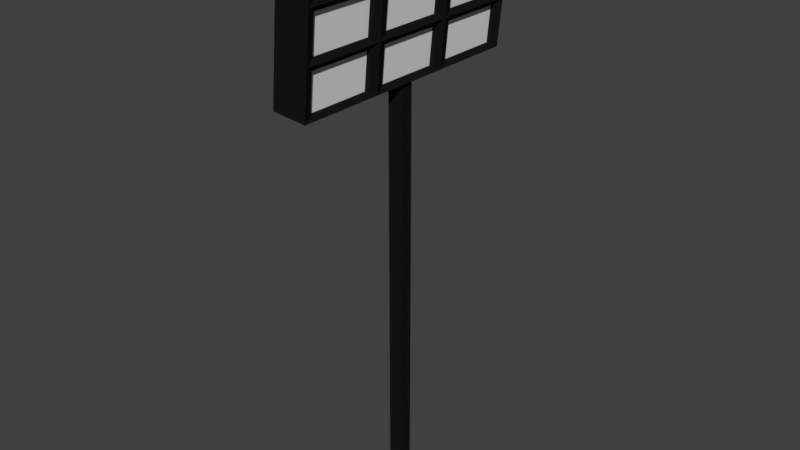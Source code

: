 # Source: Light.blend  (saved by Blender 2.79.0; exported with 4.5.12 LTS)
import bpy
from mathutils import Matrix  # noqa: F401  (used for matrix-valued properties, if any)

bpy.ops.wm.read_factory_settings(use_empty=True)
scene = bpy.context.scene
scene.name = 'Scene'

# ---- collections
col_collection_1 = bpy.data.collections.new('Collection 1'); scene.collection.children.link(col_collection_1)

# ---- materials (node trees are filled in below, after node groups)
mat_base = bpy.data.materials.new('base')
mat_base.alpha_threshold = 0.0
mat_base.use_transparent_shadow = False
mat_base.diffuse_color = (0.009018, 0.009018, 0.009018, 1.0)
mat_base.roughness = 0.5
mat_base.line_color = (0.0, 0.0, 0.0, 1.0)
mat_light = bpy.data.materials.new('light')
mat_light.alpha_threshold = 0.0
mat_light.use_transparent_shadow = False
mat_light.roughness = 0.5

# ---- material node trees

# ---- world
world_world = bpy.data.worlds.new('World'); scene.world = world_world
world_world.color = (0.05088, 0.05088, 0.05088)
world_world.use_sun_shadow = False
world_world.sun_shadow_jitter_overblur = 0.0
world_world.cycles.sampling_method = 'MANUAL'

# ---- meshes
me_cube = bpy.data.meshes.new('Cube')
me_cube.from_pydata([(0.12, 0.12, 0.0), (0.12, -0.12, 0.0), (-0.12, -0.12, 0.0), (-0.12, 0.12, 0.0), (0.12, 0.12, 7.2), (0.12, -0.12, 7.2), (-0.12, -0.12, 7.2), (-0.12, 0.12, 7.2), (0.12, 0.12, 9.6), (0.12, -0.12, 9.6), (-0.12, 0.12, 9.6), (-0.12, -0.12, 9.6), (0.183, 2.16, 7.178), (0.183, -2.16, 7.178), (-0.4036, 2.16, 7.232), (-0.4036, -2.16, 7.232), (0.4036, 2.16, 9.568), (0.4036, -2.16, 9.568), (-0.183, 2.16, 9.622), (-0.183, -2.16, 9.622), (0.183, 0.72, 7.178), (0.183, -0.72, 7.178), (0.4036, 0.72, 9.568), (0.4036, -0.72, 9.568), (0.2565, -2.16, 7.975), (0.33, -2.16, 8.771), (0.2565, 2.16, 7.975), (0.33, 2.16, 8.771), (0.2565, -0.72, 7.975), (0.33, -0.72, 8.771), (0.2565, 0.72, 7.975), (0.33, 0.72, 8.771), (0.1498, -0.864, 7.258), (0.1498, -2.016, 7.258), (0.3556, -0.864, 9.488), (0.3556, -2.016, 9.488), (0.2968, -2.016, 8.851), (0.2968, 2.016, 8.851), (0.3556, 2.016, 9.488), (0.1498, 2.016, 7.258), (0.1498, 0.864, 7.258), (0.3556, 0.864, 9.488), (0.2086, -2.016, 7.895), (0.2086, 2.016, 7.895), (0.2968, -0.864, 8.851), (0.2086, -0.864, 7.895), (0.2968, 0.864, 8.851), (0.2086, 0.864, 7.895), (0.2233, -0.576, 8.054), (0.2821, -0.576, 8.692), (0.2233, 0.576, 8.054), (0.2821, 0.576, 8.692), (0.2233, -2.016, 8.054), (0.2821, -2.016, 8.692), (0.2233, 2.016, 8.054), (0.2821, 2.016, 8.692), (0.2233, -0.864, 8.054), (0.2821, -0.864, 8.692), (0.2233, 0.864, 8.054), (0.2821, 0.864, 8.692), (0.1498, 0.576, 7.258), (0.1498, -0.576, 7.258), (0.3556, 0.576, 9.488), (0.3556, -0.576, 9.488), (0.2968, -0.576, 8.851), (0.2086, -0.576, 7.895), (0.2968, 0.576, 8.851), (0.2086, 0.576, 7.895), (0.08163, -0.864, 7.258), (0.08163, -2.016, 7.258), (0.2875, -0.864, 9.488), (0.2875, -2.016, 9.488), (0.2287, -2.016, 8.851), (0.2287, 2.016, 8.851), (0.2875, 2.016, 9.488), (0.08163, 2.016, 7.258), (0.08163, 0.864, 7.258), (0.2875, 0.864, 9.488), (0.1404, -2.016, 7.895), (0.1404, 2.016, 7.895), (0.2287, -0.864, 8.851), (0.1404, -0.864, 7.895), (0.2287, 0.864, 8.851), (0.1404, 0.864, 7.895), (0.1551, -0.576, 8.054), (0.214, -0.576, 8.692), (0.1551, 0.576, 8.054), (0.214, 0.576, 8.692), (0.1551, -2.016, 8.054), (0.214, -2.016, 8.692), (0.1551, 2.016, 8.054), (0.214, 2.016, 8.692), (0.1551, -0.864, 8.054), (0.214, -0.864, 8.692), (0.1551, 0.864, 8.054), (0.214, 0.864, 8.692), (0.08163, 0.576, 7.258), (0.08163, -0.576, 7.258), (0.2875, 0.576, 9.488), (0.2875, -0.576, 9.488), (0.2287, -0.576, 8.851), (0.1404, -0.576, 7.895), (0.2287, 0.576, 8.851), (0.1404, 0.576, 7.895)], [], [(0, 1, 2, 3), (5, 4, 12, 20, 21, 13), (0, 4, 5, 1), (1, 5, 6, 2), (2, 6, 7, 3), (4, 0, 3, 7), (8, 10, 11, 9), (6, 5, 13, 15), (8, 9, 17, 23, 22, 16), (9, 11, 19, 17), (15, 13, 24, 25, 17, 19), (24, 13, 33, 42), (14, 15, 19, 18), (12, 14, 18, 16, 27, 26), (11, 10, 18, 19), (10, 8, 16, 18), (7, 6, 15, 14), (4, 7, 14, 12), (22, 31, 46, 41), (28, 21, 61, 65), (26, 30, 47, 43), (31, 30, 58, 59), (31, 22, 62, 66), (30, 31, 51, 50), (23, 17, 35, 34), (29, 25, 53, 57), (36, 44, 80, 72), (45, 42, 78, 81), (47, 40, 76, 83), (41, 46, 82, 77), (31, 27, 37, 46), (30, 20, 40, 47), (12, 26, 43, 39), (13, 21, 32, 33), (28, 24, 42, 45), (17, 25, 36, 35), (20, 12, 39, 40), (25, 29, 44, 36), (29, 23, 34, 44), (27, 16, 38, 37), (21, 28, 45, 32), (16, 22, 41, 38), (64, 66, 102, 100), (28, 30, 50, 48), (29, 28, 48, 49), (31, 29, 49, 51), (32, 45, 81, 68), (67, 65, 101, 103), (30, 26, 54, 58), (26, 27, 55, 54), (25, 24, 52, 53), (24, 28, 56, 52), (28, 29, 57, 56), (27, 31, 59, 55), (51, 49, 85, 87), (44, 34, 70, 80), (30, 28, 65, 67), (22, 23, 63, 62), (20, 30, 67, 60), (21, 20, 60, 61), (23, 29, 64, 63), (29, 31, 66, 64), (82, 73, 74, 77), (72, 80, 70, 71), (69, 68, 81, 78), (76, 75, 79, 83), (84, 86, 87, 85), (88, 92, 93, 89), (94, 90, 91, 95), (100, 102, 98, 99), (97, 96, 103, 101), (53, 52, 88, 89), (33, 32, 68, 69), (43, 47, 83, 79), (54, 55, 91, 90), (34, 35, 71, 70), (46, 37, 73, 82), (56, 57, 93, 92), (35, 36, 72, 71), (61, 60, 96, 97), (59, 58, 94, 95), (37, 38, 74, 73), (62, 63, 99, 98), (52, 56, 92, 88), (40, 39, 75, 76), (63, 64, 100, 99), (57, 53, 89, 93), (38, 41, 77, 74), (49, 48, 84, 85), (65, 61, 97, 101), (58, 54, 90, 94), (42, 33, 69, 78), (50, 51, 87, 86), (66, 62, 98, 102), (55, 59, 95, 91), (39, 43, 79, 75), (48, 50, 86, 84), (60, 67, 103, 96)])
me_cube.polygons.foreach_set('material_index', [0, 0, 0, 0, 0, 0, 0, 0, 0, 0, 0, 0, 0, 0, 0, 0, 0, 0, 0, 0, 0, 0, 0, 0, 0, 0, 0, 0, 0, 0, 0, 0, 0, 0, 0, 0, 0, 0, 0, 0, 0, 0, 0, 0, 0, 0, 0, 0, 0, 0, 0, 0, 0, 0, 0, 0, 0, 0, 0, 0, 0, 0, 1, 1, 1, 1, 1, 1, 1, 1, 1, 0, 0, 0, 0, 0, 0, 0, 0, 0, 0, 0, 0, 0, 0, 0, 0, 0, 0, 0, 0, 0, 0, 0, 0, 0, 0, 0])
me_cube.materials.append(mat_base)
me_cube.materials.append(mat_light)
me_cube.use_remesh_preserve_volume = False
me_cube.use_remesh_preserve_attributes = False
me_cube.use_mirror_vertex_groups = False
me_cube.update()

# ---- objects
ob_light = bpy.data.objects.new('Light', me_cube)

# ---- transforms, parenting, visibility, modifiers, constraints
ob_light.location = (0.0, 0.0, 0.0)
ob_light.lock_rotations_4d = False
ob_light.empty_display_type = 'ARROWS'
ob_light.lineart.crease_threshold = 0.0

# ---- collection membership
col_collection_1.objects.link(ob_light)

# ---- scene / render settings (as saved in the file)
scene.frame_start = 1; scene.frame_end = 250; scene.frame_set(1)
scene.render.engine = 'BLENDER_EEVEE_NEXT'
scene.render.resolution_percentage = 50
scene.render.dither_intensity = 0.0
scene.cycles.use_denoising = False
scene.cycles.samples = 128
scene.cycles.sampling_pattern = 'TABULATED_SOBOL'
scene.cycles.use_adaptive_sampling = False
scene.cycles.use_light_tree = False
scene.cycles.blur_glossy = 0.0
scene.cycles.sample_clamp_indirect = 0.0
scene.view_settings.view_transform = 'Standard'
bpy.context.view_layer.update()

# ---- added for rendering (the .blend has no active camera and no usable light): camera, sun
cam_auto = bpy.data.cameras.new('AutoCamera')
cam_auto.lens = 50.0
cam_auto.sensor_width = 36.0
cam_auto.clip_end = 1000.0
ob_auto_camera = bpy.data.objects.new('AutoCamera', cam_auto)
scene.collection.objects.link(ob_auto_camera)
ob_auto_camera.location = (9.78713, -11.7446, 12.6407)
ob_auto_camera.rotation_euler = (1.09748, -7.21219e-08, 0.694738)
scene.camera = ob_auto_camera
light_auto_sun = bpy.data.lights.new('AutoSun', 'SUN')
light_auto_sun.energy = 3.0
light_auto_sun.angle = 0.0523599
ob_auto_sun = bpy.data.objects.new('AutoSun', light_auto_sun)
scene.collection.objects.link(ob_auto_sun)
ob_auto_sun.rotation_euler = (0.872665, 0.174533, 0.523599)
bpy.context.view_layer.update()

